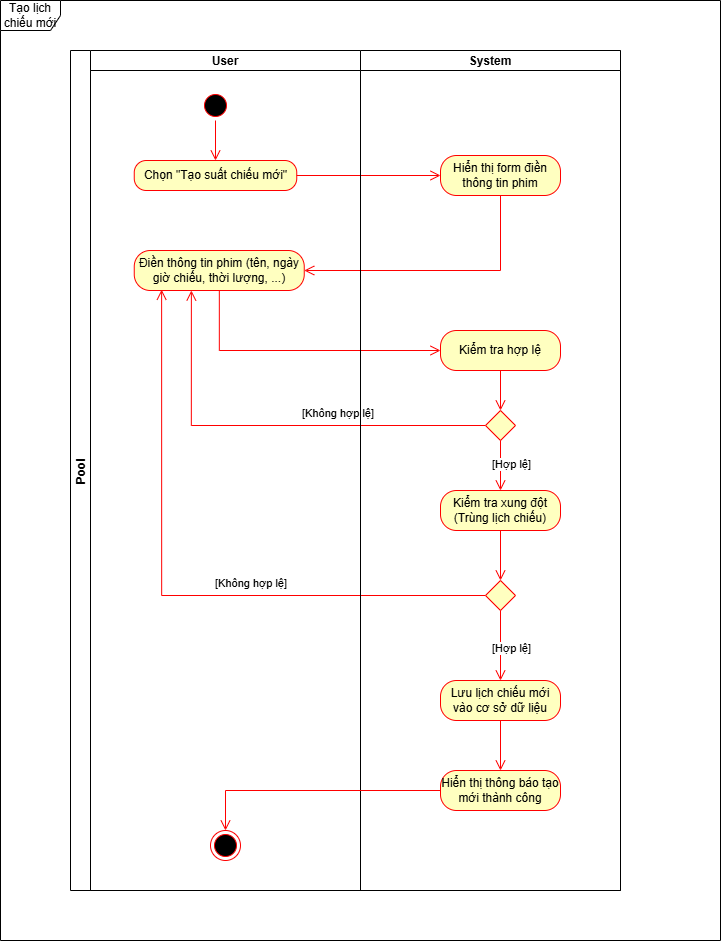

The diagram above was exported from draw.io. Its source (the exported page's mxGraphModel, read from the mxfile embedded in the PNG):
<mxGraphModel dx="2123" dy="1005" grid="1" gridSize="10" guides="1" tooltips="1" connect="1" arrows="1" fold="1" page="1" pageScale="1" pageWidth="850" pageHeight="1100" math="0" shadow="0">
  <root>
    <mxCell id="0" />
    <mxCell id="1" parent="0" />
    <mxCell id="cX-fMlwF1rmyXLlRz7re-3" value="Pool" style="swimlane;childLayout=stackLayout;resizeParent=1;resizeParentMax=0;startSize=20;horizontal=0;horizontalStack=1;" vertex="1" parent="1">
      <mxGeometry x="150" y="120" width="550" height="840" as="geometry">
        <mxRectangle x="210" y="90" width="40" height="50" as="alternateBounds" />
      </mxGeometry>
    </mxCell>
    <mxCell id="cX-fMlwF1rmyXLlRz7re-4" value="User" style="swimlane;startSize=20;" vertex="1" parent="cX-fMlwF1rmyXLlRz7re-3">
      <mxGeometry x="20" width="270" height="840" as="geometry" />
    </mxCell>
    <mxCell id="cX-fMlwF1rmyXLlRz7re-13" value="" style="ellipse;html=1;shape=startState;fillColor=#000000;strokeColor=#ff0000;" vertex="1" parent="cX-fMlwF1rmyXLlRz7re-4">
      <mxGeometry x="110" y="40" width="30" height="30" as="geometry" />
    </mxCell>
    <mxCell id="cX-fMlwF1rmyXLlRz7re-14" value="" style="edgeStyle=orthogonalEdgeStyle;html=1;verticalAlign=bottom;endArrow=open;endSize=8;strokeColor=#ff0000;rounded=0;entryX=0.5;entryY=0;entryDx=0;entryDy=0;" edge="1" source="cX-fMlwF1rmyXLlRz7re-13" parent="cX-fMlwF1rmyXLlRz7re-4" target="cX-fMlwF1rmyXLlRz7re-16">
      <mxGeometry relative="1" as="geometry">
        <mxPoint x="125" y="130" as="targetPoint" />
      </mxGeometry>
    </mxCell>
    <mxCell id="cX-fMlwF1rmyXLlRz7re-16" value="Chọn &quot;Tạo suất chiếu mới&quot;" style="rounded=1;whiteSpace=wrap;html=1;arcSize=40;fontColor=#000000;fillColor=#ffffc0;strokeColor=#ff0000;" vertex="1" parent="cX-fMlwF1rmyXLlRz7re-4">
      <mxGeometry x="43.75" y="110" width="162.5" height="30" as="geometry" />
    </mxCell>
    <mxCell id="cX-fMlwF1rmyXLlRz7re-20" value="Điền thông tin phim (tên, ngày giờ chiếu, thời lượng, ...)" style="rounded=1;whiteSpace=wrap;html=1;arcSize=40;fontColor=#000000;fillColor=#ffffc0;strokeColor=#ff0000;" vertex="1" parent="cX-fMlwF1rmyXLlRz7re-4">
      <mxGeometry x="43.75" y="200" width="170" height="40" as="geometry" />
    </mxCell>
    <mxCell id="cX-fMlwF1rmyXLlRz7re-46" value="" style="ellipse;html=1;shape=endState;fillColor=#000000;strokeColor=#ff0000;" vertex="1" parent="cX-fMlwF1rmyXLlRz7re-4">
      <mxGeometry x="120" y="780" width="30" height="30" as="geometry" />
    </mxCell>
    <mxCell id="cX-fMlwF1rmyXLlRz7re-17" value="" style="edgeStyle=orthogonalEdgeStyle;html=1;verticalAlign=bottom;endArrow=open;endSize=8;strokeColor=#ff0000;rounded=0;entryX=0;entryY=0.5;entryDx=0;entryDy=0;" edge="1" source="cX-fMlwF1rmyXLlRz7re-16" parent="cX-fMlwF1rmyXLlRz7re-3" target="cX-fMlwF1rmyXLlRz7re-18">
      <mxGeometry relative="1" as="geometry">
        <mxPoint x="430" y="110" as="targetPoint" />
      </mxGeometry>
    </mxCell>
    <mxCell id="cX-fMlwF1rmyXLlRz7re-19" value="" style="edgeStyle=orthogonalEdgeStyle;html=1;verticalAlign=bottom;endArrow=open;endSize=8;strokeColor=#ff0000;rounded=0;entryX=1;entryY=0.5;entryDx=0;entryDy=0;" edge="1" source="cX-fMlwF1rmyXLlRz7re-18" parent="cX-fMlwF1rmyXLlRz7re-3" target="cX-fMlwF1rmyXLlRz7re-20">
      <mxGeometry relative="1" as="geometry">
        <mxPoint x="330" y="270" as="targetPoint" />
        <Array as="points">
          <mxPoint x="430" y="220" />
        </Array>
      </mxGeometry>
    </mxCell>
    <mxCell id="cX-fMlwF1rmyXLlRz7re-21" value="" style="edgeStyle=orthogonalEdgeStyle;html=1;verticalAlign=bottom;endArrow=open;endSize=8;strokeColor=#ff0000;rounded=0;entryX=0;entryY=0.5;entryDx=0;entryDy=0;" edge="1" source="cX-fMlwF1rmyXLlRz7re-20" parent="cX-fMlwF1rmyXLlRz7re-3" target="cX-fMlwF1rmyXLlRz7re-25">
      <mxGeometry relative="1" as="geometry">
        <mxPoint x="180" y="410" as="targetPoint" />
        <Array as="points">
          <mxPoint x="149" y="300" />
        </Array>
      </mxGeometry>
    </mxCell>
    <mxCell id="cX-fMlwF1rmyXLlRz7re-32" value="[Không hợp lệ]" style="edgeStyle=orthogonalEdgeStyle;html=1;align=left;verticalAlign=top;endArrow=open;endSize=8;strokeColor=#ff0000;rounded=0;entryX=0.336;entryY=1;entryDx=0;entryDy=0;entryPerimeter=0;" edge="1" source="cX-fMlwF1rmyXLlRz7re-30" parent="cX-fMlwF1rmyXLlRz7re-3" target="cX-fMlwF1rmyXLlRz7re-20">
      <mxGeometry x="-0.1377" y="-25" relative="1" as="geometry">
        <mxPoint x="280" y="330" as="targetPoint" />
        <mxPoint as="offset" />
      </mxGeometry>
    </mxCell>
    <mxCell id="cX-fMlwF1rmyXLlRz7re-38" value="[Không hợp lệ]" style="edgeStyle=orthogonalEdgeStyle;html=1;align=left;verticalAlign=top;endArrow=open;endSize=8;strokeColor=#ff0000;rounded=0;entryX=0.161;entryY=0.98;entryDx=0;entryDy=0;entryPerimeter=0;" edge="1" parent="cX-fMlwF1rmyXLlRz7re-3" source="cX-fMlwF1rmyXLlRz7re-36" target="cX-fMlwF1rmyXLlRz7re-20">
      <mxGeometry x="-0.1377" y="-25" relative="1" as="geometry">
        <mxPoint x="121" y="410" as="targetPoint" />
        <mxPoint as="offset" />
      </mxGeometry>
    </mxCell>
    <mxCell id="cX-fMlwF1rmyXLlRz7re-5" value="System" style="swimlane;startSize=20;" vertex="1" parent="cX-fMlwF1rmyXLlRz7re-3">
      <mxGeometry x="290" width="260" height="840" as="geometry" />
    </mxCell>
    <mxCell id="cX-fMlwF1rmyXLlRz7re-18" value="Hiển thị form điền thông tin phim" style="rounded=1;whiteSpace=wrap;html=1;arcSize=40;fontColor=#000000;fillColor=#ffffc0;strokeColor=#ff0000;" vertex="1" parent="cX-fMlwF1rmyXLlRz7re-5">
      <mxGeometry x="80" y="105" width="120" height="40" as="geometry" />
    </mxCell>
    <mxCell id="cX-fMlwF1rmyXLlRz7re-25" value="Kiểm tra hợp lệ" style="rounded=1;whiteSpace=wrap;html=1;arcSize=40;fontColor=#000000;fillColor=#ffffc0;strokeColor=#ff0000;" vertex="1" parent="cX-fMlwF1rmyXLlRz7re-5">
      <mxGeometry x="80" y="280" width="120" height="40" as="geometry" />
    </mxCell>
    <mxCell id="cX-fMlwF1rmyXLlRz7re-26" value="" style="edgeStyle=orthogonalEdgeStyle;html=1;verticalAlign=bottom;endArrow=open;endSize=8;strokeColor=#ff0000;rounded=0;entryX=0.5;entryY=0;entryDx=0;entryDy=0;" edge="1" source="cX-fMlwF1rmyXLlRz7re-25" parent="cX-fMlwF1rmyXLlRz7re-5" target="cX-fMlwF1rmyXLlRz7re-30">
      <mxGeometry relative="1" as="geometry">
        <mxPoint x="140" y="410" as="targetPoint" />
        <Array as="points" />
      </mxGeometry>
    </mxCell>
    <mxCell id="cX-fMlwF1rmyXLlRz7re-30" value="" style="rhombus;whiteSpace=wrap;html=1;fontColor=#000000;fillColor=#ffffc0;strokeColor=#ff0000;" vertex="1" parent="cX-fMlwF1rmyXLlRz7re-5">
      <mxGeometry x="125" y="360" width="30" height="30" as="geometry" />
    </mxCell>
    <mxCell id="cX-fMlwF1rmyXLlRz7re-33" value="Kiểm tra xung đột&lt;div&gt;(Trùng lịch chiếu)&lt;/div&gt;" style="rounded=1;whiteSpace=wrap;html=1;arcSize=40;fontColor=#000000;fillColor=#ffffc0;strokeColor=#ff0000;" vertex="1" parent="cX-fMlwF1rmyXLlRz7re-5">
      <mxGeometry x="80" y="440" width="120" height="40" as="geometry" />
    </mxCell>
    <mxCell id="cX-fMlwF1rmyXLlRz7re-31" value="[Hợp lệ]" style="edgeStyle=orthogonalEdgeStyle;html=1;align=left;verticalAlign=bottom;endArrow=open;endSize=8;strokeColor=#ff0000;rounded=0;entryX=0.5;entryY=0;entryDx=0;entryDy=0;" edge="1" source="cX-fMlwF1rmyXLlRz7re-30" parent="cX-fMlwF1rmyXLlRz7re-5" target="cX-fMlwF1rmyXLlRz7re-33">
      <mxGeometry x="0.3445" y="-10" relative="1" as="geometry">
        <mxPoint x="140" y="450" as="targetPoint" />
        <mxPoint as="offset" />
      </mxGeometry>
    </mxCell>
    <mxCell id="cX-fMlwF1rmyXLlRz7re-36" value="" style="rhombus;whiteSpace=wrap;html=1;fontColor=#000000;fillColor=#ffffc0;strokeColor=#ff0000;" vertex="1" parent="cX-fMlwF1rmyXLlRz7re-5">
      <mxGeometry x="125" y="530" width="30" height="30" as="geometry" />
    </mxCell>
    <mxCell id="cX-fMlwF1rmyXLlRz7re-37" value="[Hợp lệ]" style="edgeStyle=orthogonalEdgeStyle;html=1;align=left;verticalAlign=bottom;endArrow=open;endSize=8;strokeColor=#ff0000;rounded=0;entryX=0.5;entryY=0;entryDx=0;entryDy=0;" edge="1" parent="cX-fMlwF1rmyXLlRz7re-5" source="cX-fMlwF1rmyXLlRz7re-36" target="cX-fMlwF1rmyXLlRz7re-40">
      <mxGeometry x="0.3445" y="-10" relative="1" as="geometry">
        <mxPoint x="140" y="610" as="targetPoint" />
        <mxPoint as="offset" />
      </mxGeometry>
    </mxCell>
    <mxCell id="cX-fMlwF1rmyXLlRz7re-40" value="Lưu lịch chiếu mới vào cơ sở dữ liệu" style="rounded=1;whiteSpace=wrap;html=1;arcSize=40;fontColor=#000000;fillColor=#ffffc0;strokeColor=#ff0000;" vertex="1" parent="cX-fMlwF1rmyXLlRz7re-5">
      <mxGeometry x="80" y="630" width="120" height="40" as="geometry" />
    </mxCell>
    <mxCell id="cX-fMlwF1rmyXLlRz7re-42" value="Hiển thị thông báo tạo mới thành công" style="rounded=1;whiteSpace=wrap;html=1;arcSize=40;fontColor=#000000;fillColor=#ffffc0;strokeColor=#ff0000;" vertex="1" parent="cX-fMlwF1rmyXLlRz7re-5">
      <mxGeometry x="80" y="720" width="120" height="40" as="geometry" />
    </mxCell>
    <mxCell id="cX-fMlwF1rmyXLlRz7re-44" value="" style="edgeStyle=orthogonalEdgeStyle;html=1;align=left;verticalAlign=bottom;endArrow=open;endSize=8;strokeColor=#ff0000;rounded=0;exitX=0.5;exitY=1;exitDx=0;exitDy=0;entryX=0.5;entryY=0;entryDx=0;entryDy=0;" edge="1" parent="cX-fMlwF1rmyXLlRz7re-5" source="cX-fMlwF1rmyXLlRz7re-33" target="cX-fMlwF1rmyXLlRz7re-36">
      <mxGeometry x="0.3445" y="-10" relative="1" as="geometry">
        <mxPoint x="180" y="530" as="targetPoint" />
        <mxPoint as="offset" />
        <mxPoint x="150" y="570" as="sourcePoint" />
      </mxGeometry>
    </mxCell>
    <mxCell id="cX-fMlwF1rmyXLlRz7re-45" value="" style="edgeStyle=orthogonalEdgeStyle;html=1;align=left;verticalAlign=bottom;endArrow=open;endSize=8;strokeColor=#ff0000;rounded=0;exitX=0.5;exitY=1;exitDx=0;exitDy=0;entryX=0.5;entryY=0;entryDx=0;entryDy=0;" edge="1" parent="cX-fMlwF1rmyXLlRz7re-5" source="cX-fMlwF1rmyXLlRz7re-40" target="cX-fMlwF1rmyXLlRz7re-42">
      <mxGeometry x="0.3445" y="-10" relative="1" as="geometry">
        <mxPoint x="150" y="540" as="targetPoint" />
        <mxPoint as="offset" />
        <mxPoint x="150" y="490" as="sourcePoint" />
      </mxGeometry>
    </mxCell>
    <mxCell id="cX-fMlwF1rmyXLlRz7re-47" value="" style="edgeStyle=orthogonalEdgeStyle;html=1;align=left;verticalAlign=bottom;endArrow=open;endSize=8;strokeColor=#ff0000;rounded=0;exitX=0;exitY=0.5;exitDx=0;exitDy=0;entryX=0.5;entryY=0;entryDx=0;entryDy=0;" edge="1" parent="cX-fMlwF1rmyXLlRz7re-3" source="cX-fMlwF1rmyXLlRz7re-42" target="cX-fMlwF1rmyXLlRz7re-46">
      <mxGeometry x="0.3445" y="-10" relative="1" as="geometry">
        <mxPoint x="450" y="550" as="targetPoint" />
        <mxPoint as="offset" />
        <mxPoint x="450" y="500" as="sourcePoint" />
      </mxGeometry>
    </mxCell>
    <mxCell id="cX-fMlwF1rmyXLlRz7re-48" value="Tạo lịch chiếu mới" style="shape=umlFrame;whiteSpace=wrap;html=1;pointerEvents=0;" vertex="1" parent="1">
      <mxGeometry x="80" y="70" width="720" height="940" as="geometry" />
    </mxCell>
  </root>
</mxGraphModel>